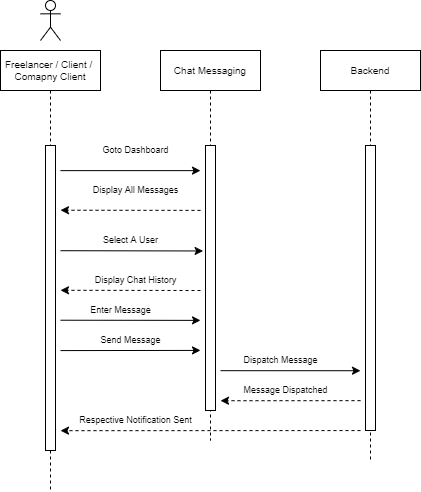

The diagram above was exported from draw.io. Its source (the exported page's mxGraphModel, read from the mxfile embedded in the PNG):
<mxGraphModel dx="1021" dy="662" grid="1" gridSize="10" guides="1" tooltips="1" connect="1" arrows="1" fold="1" page="1" pageScale="1" pageWidth="1200" pageHeight="1920" math="0" shadow="0">
  <root>
    <mxCell id="0" />
    <mxCell id="1" parent="0" />
    <mxCell id="w3pqPjsKOFBpqThuZi2i-1" value="" style="shape=umlActor;verticalLabelPosition=bottom;verticalAlign=top;html=1;outlineConnect=0;" vertex="1" parent="1">
      <mxGeometry x="200" y="30" width="20" height="40" as="geometry" />
    </mxCell>
    <mxCell id="w3pqPjsKOFBpqThuZi2i-2" value="Freelancer / Client / &#10;Comapny Client" style="shape=umlLifeline;perimeter=lifelinePerimeter;container=1;collapsible=0;recursiveResize=0;rounded=0;shadow=0;strokeWidth=1;fontSize=10;" vertex="1" parent="1">
      <mxGeometry x="160" y="80" width="100" height="440" as="geometry" />
    </mxCell>
    <mxCell id="w3pqPjsKOFBpqThuZi2i-3" value="" style="points=[];perimeter=orthogonalPerimeter;rounded=0;shadow=0;strokeWidth=1;" vertex="1" parent="w3pqPjsKOFBpqThuZi2i-2">
      <mxGeometry x="45" y="95" width="10" height="305" as="geometry" />
    </mxCell>
    <mxCell id="w3pqPjsKOFBpqThuZi2i-4" value="Chat Messaging" style="shape=umlLifeline;perimeter=lifelinePerimeter;container=1;collapsible=0;recursiveResize=0;rounded=0;shadow=0;strokeWidth=1;fontSize=10;" vertex="1" parent="1">
      <mxGeometry x="320" y="80" width="100" height="390" as="geometry" />
    </mxCell>
    <mxCell id="w3pqPjsKOFBpqThuZi2i-5" value="" style="points=[];perimeter=orthogonalPerimeter;rounded=0;shadow=0;strokeWidth=1;" vertex="1" parent="w3pqPjsKOFBpqThuZi2i-4">
      <mxGeometry x="45" y="95" width="10" height="265" as="geometry" />
    </mxCell>
    <mxCell id="w3pqPjsKOFBpqThuZi2i-6" value="Backend" style="shape=umlLifeline;perimeter=lifelinePerimeter;container=1;collapsible=0;recursiveResize=0;rounded=0;shadow=0;strokeWidth=1;fontSize=10;" vertex="1" parent="1">
      <mxGeometry x="480" y="80" width="100" height="410" as="geometry" />
    </mxCell>
    <mxCell id="w3pqPjsKOFBpqThuZi2i-7" value="" style="points=[];perimeter=orthogonalPerimeter;rounded=0;shadow=0;strokeWidth=1;" vertex="1" parent="w3pqPjsKOFBpqThuZi2i-6">
      <mxGeometry x="45" y="95" width="10" height="285" as="geometry" />
    </mxCell>
    <mxCell id="w3pqPjsKOFBpqThuZi2i-8" value="" style="endArrow=classic;html=1;rounded=0;fontSize=9;exitX=0.6;exitY=0.273;exitDx=0;exitDy=0;exitPerimeter=0;entryX=0.4;entryY=0.308;entryDx=0;entryDy=0;entryPerimeter=0;" edge="1" parent="1" source="w3pqPjsKOFBpqThuZi2i-2" target="w3pqPjsKOFBpqThuZi2i-4">
      <mxGeometry width="50" height="50" relative="1" as="geometry">
        <mxPoint x="420" y="320" as="sourcePoint" />
        <mxPoint x="470" y="270" as="targetPoint" />
      </mxGeometry>
    </mxCell>
    <mxCell id="w3pqPjsKOFBpqThuZi2i-9" value="" style="endArrow=classic;html=1;rounded=0;fontSize=9;exitX=0.4;exitY=0.41;exitDx=0;exitDy=0;exitPerimeter=0;entryX=0.6;entryY=0.363;entryDx=0;entryDy=0;entryPerimeter=0;dashed=1;" edge="1" parent="1" source="w3pqPjsKOFBpqThuZi2i-4" target="w3pqPjsKOFBpqThuZi2i-2">
      <mxGeometry width="50" height="50" relative="1" as="geometry">
        <mxPoint x="420" y="320" as="sourcePoint" />
        <mxPoint x="470" y="270" as="targetPoint" />
      </mxGeometry>
    </mxCell>
    <mxCell id="w3pqPjsKOFBpqThuZi2i-10" value="" style="endArrow=classic;html=1;rounded=0;fontSize=9;exitX=0.6;exitY=0.455;exitDx=0;exitDy=0;exitPerimeter=0;entryX=-0.24;entryY=0.398;entryDx=0;entryDy=0;entryPerimeter=0;" edge="1" parent="1" source="w3pqPjsKOFBpqThuZi2i-2" target="w3pqPjsKOFBpqThuZi2i-5">
      <mxGeometry width="50" height="50" relative="1" as="geometry">
        <mxPoint x="420" y="320" as="sourcePoint" />
        <mxPoint x="470" y="270" as="targetPoint" />
      </mxGeometry>
    </mxCell>
    <mxCell id="w3pqPjsKOFBpqThuZi2i-11" value="" style="endArrow=classic;html=1;rounded=0;fontSize=9;entryX=0.6;entryY=0.545;entryDx=0;entryDy=0;entryPerimeter=0;dashed=1;" edge="1" parent="1" target="w3pqPjsKOFBpqThuZi2i-2">
      <mxGeometry width="50" height="50" relative="1" as="geometry">
        <mxPoint x="360" y="320" as="sourcePoint" />
        <mxPoint x="470" y="270" as="targetPoint" />
      </mxGeometry>
    </mxCell>
    <mxCell id="w3pqPjsKOFBpqThuZi2i-12" value="" style="endArrow=classic;html=1;rounded=0;fontSize=9;exitX=0.6;exitY=0.613;exitDx=0;exitDy=0;exitPerimeter=0;entryX=0.4;entryY=0.692;entryDx=0;entryDy=0;entryPerimeter=0;" edge="1" parent="1" source="w3pqPjsKOFBpqThuZi2i-2" target="w3pqPjsKOFBpqThuZi2i-4">
      <mxGeometry width="50" height="50" relative="1" as="geometry">
        <mxPoint x="420" y="320" as="sourcePoint" />
        <mxPoint x="470" y="270" as="targetPoint" />
      </mxGeometry>
    </mxCell>
    <mxCell id="w3pqPjsKOFBpqThuZi2i-13" value="" style="endArrow=classic;html=1;rounded=0;fontSize=9;exitX=0.6;exitY=0.682;exitDx=0;exitDy=0;exitPerimeter=0;entryX=0.4;entryY=0.769;entryDx=0;entryDy=0;entryPerimeter=0;" edge="1" parent="1" source="w3pqPjsKOFBpqThuZi2i-2" target="w3pqPjsKOFBpqThuZi2i-4">
      <mxGeometry width="50" height="50" relative="1" as="geometry">
        <mxPoint x="420" y="320" as="sourcePoint" />
        <mxPoint x="470" y="270" as="targetPoint" />
      </mxGeometry>
    </mxCell>
    <mxCell id="w3pqPjsKOFBpqThuZi2i-16" value="" style="endArrow=classic;html=1;rounded=0;fontSize=9;exitX=0.6;exitY=0.821;exitDx=0;exitDy=0;exitPerimeter=0;entryX=0.4;entryY=0.781;entryDx=0;entryDy=0;entryPerimeter=0;" edge="1" parent="1" source="w3pqPjsKOFBpqThuZi2i-4" target="w3pqPjsKOFBpqThuZi2i-6">
      <mxGeometry width="50" height="50" relative="1" as="geometry">
        <mxPoint x="400" y="330" as="sourcePoint" />
        <mxPoint x="450" y="280" as="targetPoint" />
      </mxGeometry>
    </mxCell>
    <mxCell id="w3pqPjsKOFBpqThuZi2i-17" value="" style="endArrow=classic;html=1;rounded=0;fontSize=9;exitX=0.4;exitY=0.854;exitDx=0;exitDy=0;exitPerimeter=0;entryX=0.6;entryY=0.898;entryDx=0;entryDy=0;entryPerimeter=0;dashed=1;" edge="1" parent="1" source="w3pqPjsKOFBpqThuZi2i-6" target="w3pqPjsKOFBpqThuZi2i-4">
      <mxGeometry width="50" height="50" relative="1" as="geometry">
        <mxPoint x="400" y="330" as="sourcePoint" />
        <mxPoint x="450" y="280" as="targetPoint" />
      </mxGeometry>
    </mxCell>
    <mxCell id="w3pqPjsKOFBpqThuZi2i-18" value="" style="endArrow=classic;html=1;rounded=0;fontSize=9;exitX=0.4;exitY=0.927;exitDx=0;exitDy=0;exitPerimeter=0;entryX=0.6;entryY=0.864;entryDx=0;entryDy=0;entryPerimeter=0;dashed=1;" edge="1" parent="1" source="w3pqPjsKOFBpqThuZi2i-6" target="w3pqPjsKOFBpqThuZi2i-2">
      <mxGeometry width="50" height="50" relative="1" as="geometry">
        <mxPoint x="340" y="360" as="sourcePoint" />
        <mxPoint x="390" y="310" as="targetPoint" />
      </mxGeometry>
    </mxCell>
    <mxCell id="w3pqPjsKOFBpqThuZi2i-19" value="Goto Dashboard" style="text;html=1;align=center;verticalAlign=middle;resizable=0;points=[];autosize=1;strokeColor=none;fillColor=none;fontSize=9;" vertex="1" parent="1">
      <mxGeometry x="250" y="170" width="90" height="20" as="geometry" />
    </mxCell>
    <mxCell id="w3pqPjsKOFBpqThuZi2i-20" value="Display All Messages" style="text;html=1;align=center;verticalAlign=middle;resizable=0;points=[];autosize=1;strokeColor=none;fillColor=none;fontSize=9;" vertex="1" parent="1">
      <mxGeometry x="240" y="210" width="110" height="20" as="geometry" />
    </mxCell>
    <mxCell id="w3pqPjsKOFBpqThuZi2i-21" value="Select A User" style="text;html=1;align=center;verticalAlign=middle;resizable=0;points=[];autosize=1;strokeColor=none;fillColor=none;fontSize=9;" vertex="1" parent="1">
      <mxGeometry x="250" y="260" width="80" height="20" as="geometry" />
    </mxCell>
    <mxCell id="w3pqPjsKOFBpqThuZi2i-22" value="Display Chat History" style="text;html=1;align=center;verticalAlign=middle;resizable=0;points=[];autosize=1;strokeColor=none;fillColor=none;fontSize=9;" vertex="1" parent="1">
      <mxGeometry x="240" y="300" width="110" height="20" as="geometry" />
    </mxCell>
    <mxCell id="w3pqPjsKOFBpqThuZi2i-23" value="Enter Message" style="text;html=1;align=center;verticalAlign=middle;resizable=0;points=[];autosize=1;strokeColor=none;fillColor=none;fontSize=9;" vertex="1" parent="1">
      <mxGeometry x="240" y="330" width="80" height="20" as="geometry" />
    </mxCell>
    <mxCell id="w3pqPjsKOFBpqThuZi2i-24" value="Send Message" style="text;html=1;align=center;verticalAlign=middle;resizable=0;points=[];autosize=1;strokeColor=none;fillColor=none;fontSize=9;" vertex="1" parent="1">
      <mxGeometry x="250" y="360" width="80" height="20" as="geometry" />
    </mxCell>
    <mxCell id="w3pqPjsKOFBpqThuZi2i-25" value="Dispatch Message" style="text;html=1;align=center;verticalAlign=middle;resizable=0;points=[];autosize=1;strokeColor=none;fillColor=none;fontSize=9;" vertex="1" parent="1">
      <mxGeometry x="390" y="380" width="100" height="20" as="geometry" />
    </mxCell>
    <mxCell id="w3pqPjsKOFBpqThuZi2i-26" value="Message Dispatched" style="text;html=1;align=center;verticalAlign=middle;resizable=0;points=[];autosize=1;strokeColor=none;fillColor=none;fontSize=9;" vertex="1" parent="1">
      <mxGeometry x="390" y="410" width="110" height="20" as="geometry" />
    </mxCell>
    <mxCell id="w3pqPjsKOFBpqThuZi2i-28" value="Respective Notification Sent" style="text;html=1;align=center;verticalAlign=middle;resizable=0;points=[];autosize=1;strokeColor=none;fillColor=none;fontSize=9;" vertex="1" parent="1">
      <mxGeometry x="225" y="440" width="140" height="20" as="geometry" />
    </mxCell>
  </root>
</mxGraphModel>